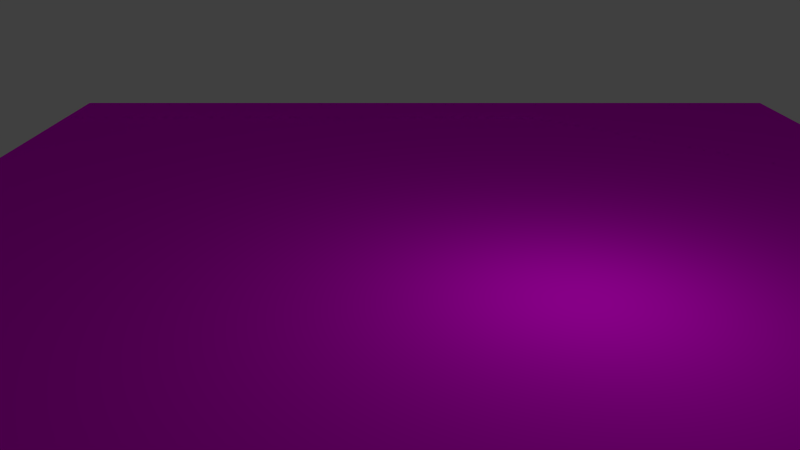 # Source: track_turn_left_large.blend  (saved by Blender 2.76.0; exported with 4.5.12 LTS)
import bpy
from mathutils import Matrix  # noqa: F401  (used for matrix-valued properties, if any)

bpy.ops.wm.read_factory_settings(use_empty=True)
scene = bpy.context.scene
scene.name = 'Scene'

# ---- collections
col_collection_1 = bpy.data.collections.new('Collection 1'); scene.collection.children.link(col_collection_1)

# ---- images (referenced by path relative to the original .blend; pixels are not part of the script)
import os
ASSET_DIR = os.environ.get("B2B_ASSET_DIR", "")  # directory of the original .blend (textures are referenced by path, not embedded)
HERE = os.path.dirname(os.path.abspath(__file__))  # packed textures are extracted next to this script under _unpacked/

def load_image(name, relpath, width, height, colorspace="sRGB"):
    """Load a texture the original file referenced (path relative to the .blend, or extracted next to this script)."""
    p = next((c for c in (os.path.join(HERE, relpath), os.path.join(ASSET_DIR, relpath)) if relpath and os.path.exists(c)), "")
    if p:
        img = bpy.data.images.load(p, check_existing=True)
        img.name = name
    else:  # same state as the original file: an image datablock whose file is absent (Cycles renders it pink)
        img = bpy.data.images.new(name, width, height)
        img.source = "FILE"
        img.filepath = "//" + (relpath or name)
    img.colorspace_settings.name = colorspace
    return img
img_grass_tga = load_image('grass.tga', 'grass.tga', 1024, 1024, 'sRGB')
img_pavement_tga = load_image('pavement.tga', 'pavement.tga', 1024, 1024, 'sRGB')

# ---- materials (node trees are filled in below, after node groups)
mat_grass = bpy.data.materials.new('grass')
mat_grass.alpha_threshold = 0.0
mat_grass.roughness = 0.5
mat_road = bpy.data.materials.new('road')
mat_road.alpha_threshold = 0.0
mat_road.roughness = 0.5

# ---- material node trees
mat_grass.use_nodes = True; mat_grass.node_tree.nodes.clear()
_N = mat_grass.node_tree.nodes; _L = mat_grass.node_tree.links
n0 = _N.new('ShaderNodeOutputMaterial'); n0.name = 'Material Output'; n0.location = (300, 300)
n1 = _N.new('ShaderNodeBsdfDiffuse'); n1.name = 'Diffuse BSDF'; n1.location = (10, 300)
n2 = _N.new('ShaderNodeTexImage'); n2.name = 'Image Texture'; n2.location = (-326, 287)
n2.width = 264
n2.image = img_grass_tga
_L.new(n1.outputs[0], n0.inputs[0])
_L.new(n2.outputs[0], n1.inputs[0])
n0.is_active_output = True
mat_road.use_nodes = True; mat_road.node_tree.nodes.clear()
_N = mat_road.node_tree.nodes; _L = mat_road.node_tree.links
n0 = _N.new('ShaderNodeOutputMaterial'); n0.name = 'Material Output'; n0.location = (300, 300)
n1 = _N.new('ShaderNodeBsdfDiffuse'); n1.name = 'Diffuse BSDF'; n1.location = (10, 300)
n2 = _N.new('ShaderNodeTexImage'); n2.name = 'Image Texture'; n2.location = (-193, 276)
n2.width = 140
n2.image = img_pavement_tga
_L.new(n1.outputs[0], n0.inputs[0])
_L.new(n2.outputs[0], n1.inputs[0])
n0.is_active_output = True

# ---- world
world_world = bpy.data.worlds.new('World'); scene.world = world_world
world_world.color = (0.05088, 0.05088, 0.05088)
world_world.use_sun_shadow = False
world_world.sun_shadow_jitter_overblur = 0.0
world_world.cycles.sampling_method = 'MANUAL'
world_world.cycles.sample_map_resolution = 256

# ---- cameras
cam_camera = bpy.data.cameras.new('Camera')
cam_camera.clip_end = 100.0
cam_camera.lens = 35.0
cam_camera.sensor_width = 32.0
cam_camera.sensor_height = 18.0
cam_camera.ortho_scale = 7.314
cam_camera.dof.focus_distance = 0.0

# ---- lights
light_lamp = bpy.data.lights.new('Lamp', 'POINT')
light_lamp.transmission_factor = 0.0
light_lamp.cutoff_distance = 30.0
light_lamp.energy = 100.0
light_lamp.shadow_buffer_clip_start = 1.001
light_lamp.shadow_soft_size = 0.1
light_lamp.shadow_maximum_resolution = 0.006
light_lamp.use_absolute_resolution = True
light_lamp.cycles.use_multiple_importance_sampling = False

# ---- meshes
me_plane_002 = bpy.data.meshes.new('Plane.002')
me_plane_002.from_pydata([(-0.5483, -3.982, 0.0), (-2.548, -16.98, 0.0), (-2.548, 3.018, 0.0), (4.452, 1.018, 0.0), (-0.5483, -16.98, 0.0), (17.45, 3.018, 0.0), (17.45, 1.018, 0.0)], [], [(4, 2, 1), (2, 4, 0), (3, 2, 0), (5, 3, 6), (2, 3, 5)])
_uv = me_plane_002.uv_layers.new(name='UVMap')
_uv.uv.foreach_set('vector', [1.0, 0.9, 5.96e-08, 1.0, 1.0, 1.0, 5.96e-08, 1.0, 1.0, 0.9, 0.35, 0.9, 0.1, 0.65, 5.96e-08, 1.0, 0.35, 0.9, 0.0, 0.0, 0.1, 0.65, 0.1, 0.0, 5.96e-08, 1.0, 0.1, 0.65, 0.0, 0.0])
me_plane_002.materials.append(mat_grass)
me_plane_002.use_remesh_preserve_volume = False
me_plane_002.use_remesh_preserve_attributes = False
me_plane_002.use_mirror_vertex_groups = False
me_plane_002.update()
me_plane_001 = bpy.data.meshes.new('Plane.001')
me_plane_001.from_pydata([(6.079, -5.455, 0.0), (2.079, 6.545, 0.0), (-5.921, -1.455, 0.0), (6.079, 6.545, 0.0), (-5.921, -5.455, 0.0)], [], [(1, 0, 3), (2, 0, 1), (4, 0, 2)])
_uv = me_plane_001.uv_layers.new(name='UVMap')
_uv.uv.foreach_set('vector', [1.192e-07, 0.3333, 1.0, 0.0, 0.0, 2.384e-07, 0.6667, 1.0, 1.0, 0.0, 1.192e-07, 0.3333, 1.0, 1.0, 1.0, 0.0, 0.6667, 1.0])
me_plane_001.materials.append(mat_grass)
me_plane_001.use_remesh_preserve_volume = False
me_plane_001.use_remesh_preserve_attributes = False
me_plane_001.use_mirror_vertex_groups = False
me_plane_001.update()
me_plane = bpy.data.meshes.new('Plane')
me_plane.from_pydata([(6.0, 2.0, 0.0), (-8.0, 3.0, 0.0), (-3.0, 8.0, 0.0), (10.0, 8.0, 0.0), (-2.0, -10.0, 0.0), (-2.0, -6.0, 0.0), (-8.0, -10.0, 0.0), (10.0, 2.0, 0.0)], [], [(0, 7, 3), (0, 3, 2), (2, 1, 0), (1, 5, 0), (6, 5, 1), (4, 5, 6)])
_uv = me_plane.uv_layers.new(name='UVMap')
_uv.uv.foreach_set('vector', [0.3333, 0.7778, 0.3333, 1.0, 7.947e-08, 1.0, 0.3333, 0.7778, 7.947e-08, 1.0, 0.0, 0.2778, 0.0, 0.2778, 0.2778, 0.0, 0.3333, 0.7778, 0.2778, 0.0, 0.7778, 0.3333, 0.3333, 0.7778, 1.0, 0.0, 0.7778, 0.3333, 0.2778, 0.0, 1.0, 0.3333, 0.7778, 0.3333, 1.0, 0.0])
me_plane.materials.append(mat_road)
me_plane.use_remesh_preserve_volume = False
me_plane.use_remesh_preserve_attributes = False
me_plane.use_mirror_vertex_groups = False
me_plane.update()

# ---- objects
ob_plane = bpy.data.objects.new('Plane', me_plane_002)
ob_grass1 = bpy.data.objects.new('grass1', me_plane_001)
ob_road = bpy.data.objects.new('road', me_plane)
ob_lamp = bpy.data.objects.new('Lamp', light_lamp)
ob_camera = bpy.data.objects.new('Camera', cam_camera)

# ---- transforms, parenting, visibility, modifiers, constraints
ob_plane.location = (-7.452, 6.982, 0.0)
ob_plane.lineart.crease_threshold = 0.0
ob_grass1.location = (3.921, -4.545, 0.0)
ob_grass1.lineart.crease_threshold = 0.0
ob_road.location = (0.0, 0.0, 0.0)
ob_road.lineart.crease_threshold = 0.0
ob_lamp.location = (4.143, 1.946, 3.648)
ob_lamp.rotation_euler = (0.6503, 0.05522, 1.866)
ob_lamp.lock_rotations_4d = False
ob_lamp.empty_display_type = 'ARROWS'
ob_lamp.color = (0.0, 0.0, 0.0, 0.0)
ob_lamp.lineart.crease_threshold = 0.0
ob_camera.location = (15.81, -0.7329, 5.344)
ob_camera.rotation_euler = (1.228, 0.0, 1.571)
ob_camera.lock_rotations_4d = False
ob_camera.empty_display_type = 'ARROWS'
ob_camera.color = (0.0, 0.0, 0.0, 0.0)
ob_camera.display_type = 'WIRE'
ob_camera.lineart.crease_threshold = 0.0

# ---- collection membership
col_collection_1.objects.link(ob_plane)
col_collection_1.objects.link(ob_grass1)
col_collection_1.objects.link(ob_road)
col_collection_1.objects.link(ob_lamp)
col_collection_1.objects.link(ob_camera)

# ---- scene / render settings (as saved in the file)
scene.camera = ob_camera
scene.frame_start = 1; scene.frame_end = 250; scene.frame_set(1)
scene.render.engine = 'CYCLES'
scene.render.resolution_percentage = 50
scene.render.dither_intensity = 0.0
scene.cycles.use_denoising = False
scene.cycles.samples = 10
scene.cycles.sampling_pattern = 'TABULATED_SOBOL'
scene.cycles.light_sampling_threshold = 0.0
scene.cycles.use_adaptive_sampling = False
scene.cycles.use_light_tree = False
scene.cycles.blur_glossy = 0.0
scene.cycles.pixel_filter_type = 'GAUSSIAN'
scene.cycles.sample_clamp_indirect = 0.0
scene.view_settings.view_transform = 'Standard'
bpy.context.view_layer.update()
